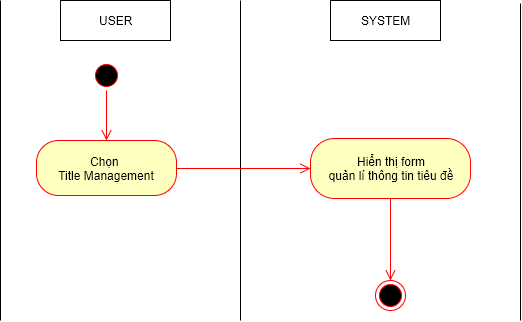

The diagram above was exported from draw.io. Its source (the exported page's mxGraphModel, read from the mxfile embedded in the PNG):
<mxGraphModel dx="1112" dy="546" grid="1" gridSize="10" guides="1" tooltips="1" connect="1" arrows="1" fold="1" page="1" pageScale="1" pageWidth="826" pageHeight="1169" background="#ffffff" math="0" shadow="0">
  <root>
    <mxCell id="0" />
    <mxCell id="1" parent="0" />
    <mxCell id="509f2e2d5f3fb2f4-6" value="USER" style="html=1;" parent="1" vertex="1">
      <mxGeometry x="100" y="40" width="110" height="40" as="geometry" />
    </mxCell>
    <mxCell id="509f2e2d5f3fb2f4-8" value="SYSTEM" style="html=1;" parent="1" vertex="1">
      <mxGeometry x="370" y="40" width="110" height="40" as="geometry" />
    </mxCell>
    <mxCell id="509f2e2d5f3fb2f4-12" value="" style="endArrow=none;html=1;" parent="1" edge="1">
      <mxGeometry relative="1" as="geometry">
        <mxPoint x="280" y="360" as="sourcePoint" />
        <mxPoint x="280" y="40" as="targetPoint" />
      </mxGeometry>
    </mxCell>
    <mxCell id="509f2e2d5f3fb2f4-15" value="" style="endArrow=none;html=1;" parent="1" edge="1">
      <mxGeometry x="560" y="43" as="geometry">
        <mxPoint x="560" y="360" as="sourcePoint" />
        <mxPoint x="560" y="43" as="targetPoint" />
      </mxGeometry>
    </mxCell>
    <mxCell id="509f2e2d5f3fb2f4-18" value="" style="ellipse;html=1;shape=startState;fillColor=#000000;strokeColor=#ff0000;" parent="1" vertex="1">
      <mxGeometry x="131" y="100" width="30" height="30" as="geometry" />
    </mxCell>
    <mxCell id="509f2e2d5f3fb2f4-20" value="Chọn&amp;nbsp;&lt;div&gt;Title Management&lt;/div&gt;" style="rounded=1;whiteSpace=wrap;html=1;arcSize=40;fillColor=#ffffc0;strokeColor=#ff0000;" parent="1" vertex="1">
      <mxGeometry x="76" y="180" width="140" height="55" as="geometry" />
    </mxCell>
    <mxCell id="509f2e2d5f3fb2f4-29" value="" style="html=1;align=left;verticalAlign=top;endArrow=open;endSize=8;strokeColor=#ff0000;entryX=0;entryY=0.5;exitX=1;exitY=0.5;" parent="1" source="509f2e2d5f3fb2f4-20" target="509f2e2d5f3fb2f4-35" edge="1">
      <mxGeometry x="154" y="338" as="geometry">
        <mxPoint x="340" y="423" as="targetPoint" />
        <mxPoint x="154" y="370" as="sourcePoint" />
        <mxPoint as="offset" />
      </mxGeometry>
    </mxCell>
    <mxCell id="509f2e2d5f3fb2f4-35" value="Hiển thị form&lt;div&gt;quản lí thông tin tiêu đề&lt;/div&gt;" style="rounded=1;whiteSpace=wrap;html=1;arcSize=40;fillColor=#ffffc0;strokeColor=#ff0000;" parent="1" vertex="1">
      <mxGeometry x="350" y="178" width="160" height="60" as="geometry" />
    </mxCell>
    <mxCell id="509f2e2d5f3fb2f4-40" value="" style="ellipse;html=1;shape=endState;fillColor=#000000;strokeColor=#ff0000;" parent="1" vertex="1">
      <mxGeometry x="415" y="320" width="30" height="30" as="geometry" />
    </mxCell>
    <mxCell id="509f2e2d5f3fb2f4-41" value="" style="endArrow=none;html=1;" parent="1" edge="1">
      <mxGeometry x="40" y="40" as="geometry">
        <mxPoint x="40" y="360" as="sourcePoint" />
        <mxPoint x="40" y="40" as="targetPoint" />
      </mxGeometry>
    </mxCell>
    <mxCell id="1f18c2f25de16f76-17" value="" style="html=1;align=left;verticalAlign=top;endArrow=open;endSize=8;strokeColor=#ff0000;entryX=0.5;entryY=0;" parent="1" source="509f2e2d5f3fb2f4-18" target="509f2e2d5f3fb2f4-20" edge="1">
      <mxGeometry x="164" y="348" as="geometry">
        <mxPoint x="330" y="333" as="targetPoint" />
        <mxPoint x="146" y="120" as="sourcePoint" />
        <mxPoint as="offset" />
      </mxGeometry>
    </mxCell>
    <mxCell id="21" value="" style="html=1;align=left;verticalAlign=top;endArrow=open;endSize=8;strokeColor=#ff0000;entryX=0.5;entryY=0;exitX=0.5;exitY=1;" parent="1" source="509f2e2d5f3fb2f4-35" target="509f2e2d5f3fb2f4-40" edge="1">
      <mxGeometry x="164" y="348" as="geometry">
        <mxPoint x="360" y="218" as="targetPoint" />
        <mxPoint x="226" y="218" as="sourcePoint" />
        <mxPoint as="offset" />
      </mxGeometry>
    </mxCell>
  </root>
</mxGraphModel>